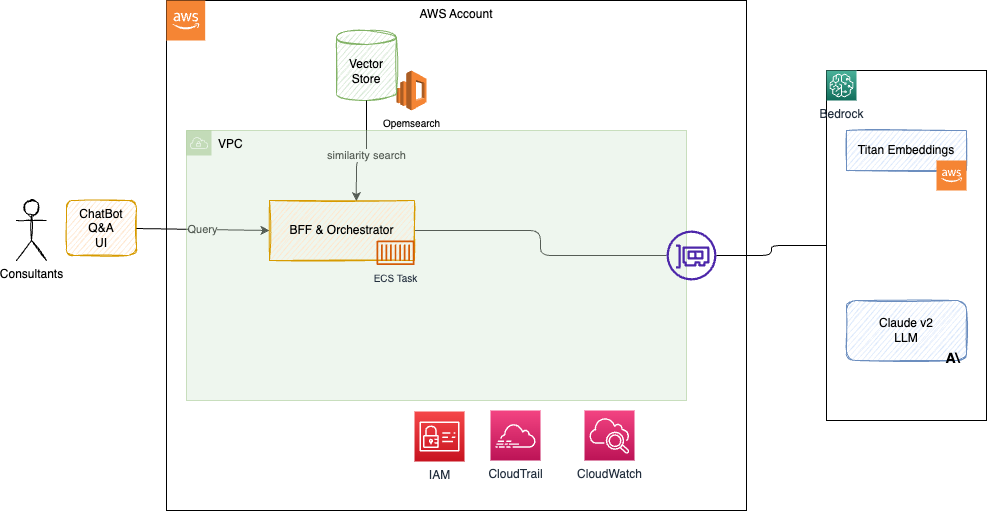

The diagram above was exported from draw.io. Its source (the exported page's mxGraphModel, read from the mxfile embedded in the PNG):
<mxGraphModel dx="1687" dy="464" grid="1" gridSize="10" guides="1" tooltips="1" connect="1" arrows="1" fold="1" page="1" pageScale="1" pageWidth="850" pageHeight="1100" math="0" shadow="0">
  <root>
    <mxCell id="0" />
    <mxCell id="1" value="AWS account" parent="0" />
    <mxCell id="5" value="CloudTrail" style="group" parent="1" vertex="1" connectable="0">
      <mxGeometry x="80" y="160" width="580" height="510" as="geometry" />
    </mxCell>
    <mxCell id="4" value="AWS Account" style="rounded=0;whiteSpace=wrap;html=1;verticalAlign=top;" parent="5" vertex="1">
      <mxGeometry width="580" height="510" as="geometry" />
    </mxCell>
    <mxCell id="3" value="" style="outlineConnect=0;dashed=0;verticalLabelPosition=bottom;verticalAlign=top;align=center;html=1;shape=mxgraph.aws3.cloud_2;fillColor=#F58534;gradientColor=none;" parent="5" vertex="1">
      <mxGeometry width="38.666666666666664" height="40" as="geometry" />
    </mxCell>
    <mxCell id="9" value="CloudTrail" style="sketch=0;points=[[0,0,0],[0.25,0,0],[0.5,0,0],[0.75,0,0],[1,0,0],[0,1,0],[0.25,1,0],[0.5,1,0],[0.75,1,0],[1,1,0],[0,0.25,0],[0,0.5,0],[0,0.75,0],[1,0.25,0],[1,0.5,0],[1,0.75,0]];points=[[0,0,0],[0.25,0,0],[0.5,0,0],[0.75,0,0],[1,0,0],[0,1,0],[0.25,1,0],[0.5,1,0],[0.75,1,0],[1,1,0],[0,0.25,0],[0,0.5,0],[0,0.75,0],[1,0.25,0],[1,0.5,0],[1,0.75,0]];outlineConnect=0;fontColor=#232F3E;gradientColor=#F34482;gradientDirection=north;fillColor=#BC1356;strokeColor=#ffffff;dashed=0;verticalLabelPosition=bottom;verticalAlign=top;align=center;html=1;fontSize=12;fontStyle=0;aspect=fixed;shape=mxgraph.aws4.resourceIcon;resIcon=mxgraph.aws4.cloudtrail;" parent="5" vertex="1">
      <mxGeometry x="324" y="410" width="50" height="50" as="geometry" />
    </mxCell>
    <mxCell id="8" value="CloudWatch" style="sketch=0;points=[[0,0,0],[0.25,0,0],[0.5,0,0],[0.75,0,0],[1,0,0],[0,1,0],[0.25,1,0],[0.5,1,0],[0.75,1,0],[1,1,0],[0,0.25,0],[0,0.5,0],[0,0.75,0],[1,0.25,0],[1,0.5,0],[1,0.75,0]];points=[[0,0,0],[0.25,0,0],[0.5,0,0],[0.75,0,0],[1,0,0],[0,1,0],[0.25,1,0],[0.5,1,0],[0.75,1,0],[1,1,0],[0,0.25,0],[0,0.5,0],[0,0.75,0],[1,0.25,0],[1,0.5,0],[1,0.75,0]];outlineConnect=0;fontColor=#232F3E;gradientColor=#F34482;gradientDirection=north;fillColor=#BC1356;strokeColor=#ffffff;dashed=0;verticalLabelPosition=bottom;verticalAlign=top;align=center;html=1;fontSize=12;fontStyle=0;aspect=fixed;shape=mxgraph.aws4.resourceIcon;resIcon=mxgraph.aws4.cloudwatch_2;" parent="5" vertex="1">
      <mxGeometry x="418" y="410" width="50" height="50" as="geometry" />
    </mxCell>
    <mxCell id="46" value="IAM" style="sketch=0;points=[[0,0,0],[0.25,0,0],[0.5,0,0],[0.75,0,0],[1,0,0],[0,1,0],[0.25,1,0],[0.5,1,0],[0.75,1,0],[1,1,0],[0,0.25,0],[0,0.5,0],[0,0.75,0],[1,0.25,0],[1,0.5,0],[1,0.75,0]];outlineConnect=0;fontColor=#232F3E;gradientColor=#F54749;gradientDirection=north;fillColor=#C7131F;strokeColor=#ffffff;dashed=0;verticalLabelPosition=bottom;verticalAlign=top;align=center;html=1;fontSize=12;fontStyle=0;aspect=fixed;shape=mxgraph.aws4.resourceIcon;resIcon=mxgraph.aws4.identity_and_access_management;" parent="5" vertex="1">
      <mxGeometry x="248" y="411" width="50" height="50" as="geometry" />
    </mxCell>
    <mxCell id="50" value="Opemsearch" style="outlineConnect=0;dashed=0;verticalLabelPosition=bottom;verticalAlign=top;align=center;html=1;shape=mxgraph.aws3.elasticsearch_service;fillColor=#F58534;gradientColor=none;fontSize=10;" parent="5" vertex="1">
      <mxGeometry x="230" y="70" width="30" height="40" as="geometry" />
    </mxCell>
    <mxCell id="52" style="edgeStyle=orthogonalEdgeStyle;html=1;fontSize=10;endArrow=none;endFill=0;" parent="5" source="16" target="49" edge="1">
      <mxGeometry relative="1" as="geometry" />
    </mxCell>
    <mxCell id="26" value="Vector Store" style="shape=cylinder3;whiteSpace=wrap;html=1;boundedLbl=1;backgroundOutline=1;size=7.0026092529296875;sketch=1;fillColor=#d5e8d4;strokeColor=#82b366;" parent="5" vertex="1">
      <mxGeometry x="170" y="30" width="60" height="70" as="geometry" />
    </mxCell>
    <mxCell id="17" value="Consultants" style="shape=umlActor;verticalLabelPosition=bottom;verticalAlign=top;html=1;outlineConnect=0;sketch=1;" parent="5" vertex="1">
      <mxGeometry x="-150" y="200" width="30" height="60" as="geometry" />
    </mxCell>
    <mxCell id="18" value="ChatBot&lt;br&gt;Q&amp;amp;A&lt;br&gt;UI" style="rounded=1;whiteSpace=wrap;html=1;sketch=1;fillColor=#ffe6cc;strokeColor=#d79b00;" parent="5" vertex="1">
      <mxGeometry x="-100" y="200" width="70" height="55" as="geometry" />
    </mxCell>
    <mxCell id="23" value="Query" style="edgeStyle=none;html=1;entryX=0;entryY=0.5;entryDx=0;entryDy=0;" parent="5" source="18" target="16" edge="1">
      <mxGeometry x="-0.0053" relative="1" as="geometry">
        <mxPoint as="offset" />
      </mxGeometry>
    </mxCell>
    <mxCell id="32" value="similarity search" style="edgeStyle=orthogonalEdgeStyle;html=1;entryX=0.599;entryY=0.008;entryDx=0;entryDy=0;entryPerimeter=0;startArrow=none;exitX=0.5;exitY=1;exitDx=0;exitDy=0;exitPerimeter=0;" parent="5" source="26" target="16" edge="1">
      <mxGeometry relative="1" as="geometry">
        <Array as="points">
          <mxPoint x="200" y="160" />
          <mxPoint x="190" y="160" />
        </Array>
      </mxGeometry>
    </mxCell>
    <mxCell id="6" value="networking" parent="0" />
    <mxCell id="7" value="VPC" style="points=[[0,0],[0.25,0],[0.5,0],[0.75,0],[1,0],[1,0.25],[1,0.5],[1,0.75],[1,1],[0.75,1],[0.5,1],[0.25,1],[0,1],[0,0.75],[0,0.5],[0,0.25]];outlineConnect=0;html=1;whiteSpace=wrap;fontSize=12;fontStyle=0;container=1;pointerEvents=0;collapsible=0;recursiveResize=0;shape=mxgraph.aws4.group;grIcon=mxgraph.aws4.group_vpc;strokeColor=#82b366;fillColor=#d5e8d4;verticalAlign=top;align=left;spacingLeft=30;dashed=0;gradientColor=none;opacity=40;" parent="6" vertex="1">
      <mxGeometry x="100" y="290" width="500" height="270" as="geometry" />
    </mxCell>
    <mxCell id="49" value="" style="sketch=0;outlineConnect=0;fontColor=#232F3E;gradientColor=none;fillColor=#4D27AA;strokeColor=none;dashed=0;verticalLabelPosition=bottom;verticalAlign=top;align=center;html=1;fontSize=12;fontStyle=0;aspect=fixed;pointerEvents=1;shape=mxgraph.aws4.elastic_network_interface;" parent="6" vertex="1">
      <mxGeometry x="580" y="390" width="50" height="50" as="geometry" />
    </mxCell>
    <mxCell id="10" value="security" parent="0" />
    <mxCell id="14" value="Apps" style="" parent="0" />
    <mxCell id="53" style="edgeStyle=orthogonalEdgeStyle;html=1;entryX=0;entryY=0.5;entryDx=0;entryDy=0;fontSize=10;endArrow=none;endFill=0;" parent="14" source="49" target="28" edge="1">
      <mxGeometry relative="1" as="geometry" />
    </mxCell>
    <mxCell id="16" value="BFF &amp;amp; Orchestrator" style="rounded=0;whiteSpace=wrap;html=1;sketch=1;fillColor=#ffe6cc;strokeColor=#d79b00;" parent="14" vertex="1">
      <mxGeometry x="182.9966666666667" y="360" width="145" height="60" as="geometry" />
    </mxCell>
    <mxCell id="47" value="ECS Task" style="sketch=0;outlineConnect=0;fontColor=#232F3E;gradientColor=none;fillColor=#D45B07;strokeColor=none;dashed=0;verticalLabelPosition=bottom;verticalAlign=top;align=center;html=1;fontSize=10;fontStyle=0;aspect=fixed;pointerEvents=1;shape=mxgraph.aws4.container_1;" parent="14" vertex="1">
      <mxGeometry x="290" y="400" width="38" height="24.54" as="geometry" />
    </mxCell>
    <mxCell id="13" value="AI services" style="" parent="0" />
    <mxCell id="28" value="" style="rounded=0;whiteSpace=wrap;html=1;" parent="13" vertex="1">
      <mxGeometry x="740" y="230" width="160" height="350" as="geometry" />
    </mxCell>
    <mxCell id="15" value="Bedrock" style="sketch=0;points=[[0,0,0],[0.25,0,0],[0.5,0,0],[0.75,0,0],[1,0,0],[0,1,0],[0.25,1,0],[0.5,1,0],[0.75,1,0],[1,1,0],[0,0.25,0],[0,0.5,0],[0,0.75,0],[1,0.25,0],[1,0.5,0],[1,0.75,0]];outlineConnect=0;fontColor=#232F3E;gradientColor=#4AB29A;gradientDirection=north;fillColor=#116D5B;strokeColor=#ffffff;dashed=0;verticalLabelPosition=bottom;verticalAlign=top;align=center;html=1;fontSize=12;fontStyle=0;aspect=fixed;shape=mxgraph.aws4.resourceIcon;resIcon=mxgraph.aws4.sagemaker;" parent="13" vertex="1">
      <mxGeometry x="740" y="230" width="30" height="30" as="geometry" />
    </mxCell>
    <mxCell id="20" value="Titan Embeddings" style="rounded=0;whiteSpace=wrap;html=1;sketch=1;fillColor=#dae8fc;strokeColor=#6c8ebf;" parent="13" vertex="1">
      <mxGeometry x="760" y="290" width="120" height="40" as="geometry" />
    </mxCell>
    <mxCell id="19" value="Claude v2&lt;br&gt;LLM" style="rounded=1;whiteSpace=wrap;html=1;sketch=1;fillColor=#dae8fc;strokeColor=#6c8ebf;" parent="13" vertex="1">
      <mxGeometry x="760" y="460" width="120" height="60" as="geometry" />
    </mxCell>
    <mxCell id="59" value="" style="outlineConnect=0;dashed=0;verticalLabelPosition=bottom;verticalAlign=top;align=center;html=1;shape=mxgraph.aws3.cloud_2;fillColor=#F58534;gradientColor=none;" parent="13" vertex="1">
      <mxGeometry x="850" y="320" width="30" height="30" as="geometry" />
    </mxCell>
    <mxCell id="60" value="A\" style="text;html=1;align=center;verticalAlign=middle;resizable=0;points=[];autosize=1;strokeColor=none;fillColor=none;fontStyle=1;fontSize=14;" parent="13" vertex="1">
      <mxGeometry x="846" y="503" width="40" height="30" as="geometry" />
    </mxCell>
  </root>
</mxGraphModel>